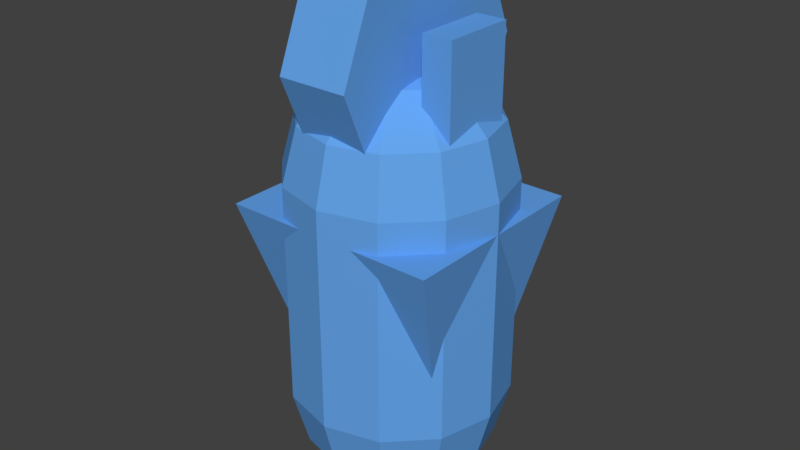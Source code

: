 # Source: player_body.blend  (saved by Blender 2.79.0; exported with 4.5.12 LTS)
import bpy
from mathutils import Matrix  # noqa: F401  (used for matrix-valued properties, if any)

bpy.ops.wm.read_factory_settings(use_empty=True)
scene = bpy.context.scene
scene.name = 'Scene'

# ---- collections
col_collection_1 = bpy.data.collections.new('Collection 1'); scene.collection.children.link(col_collection_1)

# ---- materials (node trees are filled in below, after node groups)
mat_material = bpy.data.materials.new('Material')
mat_material.alpha_threshold = 0.0
mat_material.use_transparent_shadow = False
mat_material.diffuse_color = (0.1266, 0.3657, 0.8, 1.0)
mat_material.roughness = 0.5
mat_material.specular_intensity = 0.1
mat_material.line_color = (0.0, 0.0, 0.0, 1.0)
mat_tire = bpy.data.materials.new('tire')
mat_tire.alpha_threshold = 0.0
mat_tire.use_transparent_shadow = False
mat_tire.diffuse_color = (0.01954, 0.01954, 0.01954, 1.0)
mat_tire.roughness = 0.5
mat_tin = bpy.data.materials.new('tin')
mat_tin.alpha_threshold = 0.0
mat_tin.use_transparent_shadow = False
mat_tin.roughness = 0.5

# ---- material node trees

# ---- world
world_world = bpy.data.worlds.new('World'); scene.world = world_world
world_world.color = (0.05088, 0.05088, 0.05088)
world_world.use_sun_shadow = False
world_world.sun_shadow_jitter_overblur = 0.0
world_world.cycles.sampling_method = 'MANUAL'

# ---- meshes
me_cube = bpy.data.meshes.new('Cube')
me_cube.from_pydata([(0.3661, -0.4075, -0.6963), (0.3661, -0.4075, 0.1187), (0.3661, 0.4075, -0.6963), (0.3661, 0.4075, 0.1187), (0.0, 0.4075, -0.6963), (0.0, 0.4075, 0.1187), (0.0, -0.4075, -0.6963), (0.0, -0.4075, 0.1187), (0.3882, -0.07134, -1.281), (0.3997, -0.1835, -0.4233), (0.3882, 0.1086, -1.284), (0.3997, 0.1415, -0.4291), (0.5377, -0.07134, -1.281), (0.6697, -0.1835, -0.4233), (0.5377, 0.1086, -1.284), (0.6697, 0.1415, -0.4291), (0.3398, 0.2634, -0.9814), (0.3398, 0.5328, -1.245), (0.3398, 7.936e-08, -0.8723), (0.3398, 0.3767, -1.622), (0.3398, -0.2634, -0.9814), (0.3398, 5.549e-08, -1.778), (0.3398, -0.3725, -1.245), (0.3398, -0.3767, -1.622), (0.3398, -0.2634, -1.508), (0.3398, -0.5328, -1.245), (0.3398, 5.863e-08, -1.617), (0.3398, -0.3767, -0.8681), (0.3398, 0.2634, -1.508), (0.3398, 8.513e-08, -0.712), (0.3398, 0.3725, -1.245), (0.3398, 0.3767, -0.8681), (0.0, 0.5981, -1.245), (0.0, 0.4229, -1.668), (0.0, -2.614e-08, -1.843), (0.0, -0.4229, -1.668), (0.0, -0.5981, -1.245), (0.0, -0.4229, -0.8219), (0.0, 7.132e-09, -0.6467), (0.0, 0.4229, -0.8219), (0.8047, -0.567, -0.4118), (0.9968, -0.9268, 0.7222), (0.8047, 0.567, -0.4118), (0.9968, 0.9268, 0.7222), (0.0, 0.567, -0.4118), (0.0, 0.9268, 0.7222), (0.0, -0.567, -0.4118), (0.0, -0.9268, 0.7222), (0.3194, 1.0, 2.0), (0.3194, 0.7071, 1.293), (0.3194, 1.976e-07, 1.0), (0.3194, -0.7071, 1.293), (0.3194, -1.0, 2.0), (0.3194, -0.7071, 2.707), (0.3194, 2.533e-07, 3.0), (0.3194, 0.7071, 2.707), (0.0, 1.0, 2.0), (0.0, 0.7071, 1.293), (0.0, 6.326e-08, 1.0), (0.0, -0.7071, 1.293), (0.0, -1.0, 2.0), (0.0, -0.7071, 2.707), (0.0, 1.189e-07, 3.0), (0.0, 0.7071, 2.707), (0.4867, -0.3341, 0.497), (0.4867, -0.3341, 2.334), (0.4867, 0.3341, 0.497), (0.4867, 0.3341, 2.334), (0.7582, -0.3341, 0.497), (0.7582, -0.3341, 2.334), (0.7582, 0.3341, 0.497), (0.7582, 0.3341, 2.334)], [], [(4, 5, 3, 2), (2, 3, 1, 0), (4, 2, 0, 6), (3, 5, 7, 1), (0, 1, 7, 6), (8, 9, 11, 10), (10, 11, 15, 14), (14, 15, 13, 12), (12, 13, 9, 8), (10, 14, 12, 8), (15, 11, 9, 13), (32, 17, 19, 33), (33, 19, 21, 34), (34, 21, 23, 35), (35, 23, 25, 36), (36, 25, 27, 37), (37, 27, 29, 38), (27, 25, 22, 20), (38, 29, 31, 39), (39, 31, 17, 32), (31, 29, 18, 16), (28, 30, 16, 18, 20, 22, 24, 26), (17, 31, 16, 30), (19, 17, 30, 28), (23, 21, 26, 24), (29, 27, 20, 18), (25, 23, 24, 22), (21, 19, 28, 26), (44, 45, 43, 42), (42, 43, 41, 40), (44, 42, 40, 46), (43, 45, 47, 41), (40, 41, 47, 46), (56, 48, 49, 57), (57, 49, 50, 58), (58, 50, 51, 59), (59, 51, 52, 60), (60, 52, 53, 61), (61, 53, 54, 62), (49, 48, 55, 54, 53, 52, 51, 50), (62, 54, 55, 63), (63, 55, 48, 56), (64, 65, 67, 66), (66, 67, 71, 70), (70, 71, 69, 68), (68, 69, 65, 64), (66, 70, 68, 64), (71, 67, 65, 69)])
me_cube.polygons.foreach_set('material_index', [0, 0, 0, 0, 0, 0, 0, 0, 0, 0, 0, 1, 1, 1, 1, 1, 1, 1, 1, 1, 1, 2, 1, 1, 1, 1, 1, 1, 0, 0, 0, 0, 0, 0, 0, 0, 0, 0, 0, 0, 0, 0, 0, 0, 0, 0, 0, 0])
me_cube.materials.append(mat_material)
me_cube.materials.append(mat_tire)
me_cube.materials.append(mat_tin)
me_cube.use_remesh_preserve_volume = False
me_cube.use_remesh_preserve_attributes = False
me_cube.use_mirror_vertex_groups = False
me_cube.update()
me_sphere_001 = bpy.data.meshes.new('Sphere.001')
me_sphere_001.from_pydata([(7.065e-08, 1.0, 1.0), (-0.75, -0.433, -1.53), (0.25, 0.433, 1.866), (0.433, 0.75, 1.5), (0.5, 0.866, 1.0), (-0.433, -0.25, -1.896), (-0.5, -0.866, -1.03), (-6.012e-08, 1.07e-07, 2.0), (0.433, 0.25, 1.866), (0.75, 0.433, 1.5), (0.866, 0.5, 1.0), (-0.433, -0.75, -1.53), (-0.25, -0.433, -1.896), (0.5, 1.56e-07, 1.866), (0.866, 1.411e-07, 1.5), (1.0, 1.709e-07, 1.0), (2.495e-08, -1.0, -1.03), (5.475e-08, -0.866, -1.53), (0.433, -0.25, 1.866), (0.75, -0.433, 1.5), (0.866, -0.5, 1.0), (1.005e-08, -0.5, -1.896), (0.5, -0.866, -1.03), (0.25, -0.433, 1.866), (0.433, -0.75, 1.5), (0.5, -0.866, 1.0), (0.433, -0.75, -1.53), (0.25, -0.433, -1.896), (1.005e-08, -0.5, 1.866), (5.475e-08, -0.866, 1.5), (2.495e-08, -1.0, 1.0), (0.866, -0.5, -1.03), (0.75, -0.433, -1.53), (0.433, -0.25, -1.896), (-0.25, -0.433, 1.866), (-0.433, -0.75, 1.5), (-0.5, -0.866, 1.0), (1.0, 1.709e-07, -1.03), (0.866, 1.411e-07, -1.53), (-0.433, -0.25, 1.866), (-0.75, -0.433, 1.5), (-0.866, -0.5, 1.0), (0.5, 1.56e-07, -1.896), (0.866, 0.5, -1.03), (-0.5, 2.752e-07, 1.866), (-0.866, 2.305e-07, 1.5), (-1.0, 2.603e-07, 1.0), (0.75, 0.433, -1.53), (0.433, 0.25, -1.896), (-0.433, 0.25, 1.866), (-0.75, 0.433, 1.5), (-0.866, 0.5, 1.0), (-6.012e-08, 1.07e-07, -2.03), (0.5, 0.866, -1.03), (-0.25, 0.433, 1.866), (-0.433, 0.75, 1.5), (-0.5, 0.866, 1.0), (0.433, 0.75, -1.53), (0.25, 0.433, -1.896), (1.591e-07, 0.5, 1.866), (1.144e-07, 0.866, 1.5), (7.065e-08, 1.0, -1.03), (-0.866, -0.5, -1.03), (-0.5, 2.752e-07, -1.896), (-0.866, 2.305e-07, -1.53), (-1.0, 2.603e-07, -1.03), (-0.433, 0.25, -1.896), (-0.75, 0.433, -1.53), (-0.866, 0.5, -1.03), (-0.25, 0.433, -1.896), (-0.433, 0.75, -1.53), (-0.5, 0.866, -1.03), (1.591e-07, 0.5, -1.896), (1.144e-07, 0.866, -1.53)], [], [(69, 72, 52), (0, 60, 3, 4), (59, 7, 2), (70, 73, 72, 69), (68, 71, 70, 67), (60, 59, 2, 3), (64, 67, 66, 63), (4, 3, 9, 10), (2, 7, 8), (63, 66, 52), (66, 69, 52), (3, 2, 8, 9), (10, 9, 14, 15), (8, 7, 13), (62, 65, 64, 1), (65, 68, 67, 64), (9, 8, 13, 14), (5, 63, 52), (13, 7, 18), (6, 62, 1, 11), (1, 64, 63, 5), (14, 13, 18, 19), (12, 5, 52), (15, 14, 19, 20), (16, 6, 11, 17), (11, 1, 5, 12), (19, 18, 23, 24), (21, 12, 52), (20, 19, 24, 25), (18, 7, 23), (22, 16, 17, 26), (17, 11, 12, 21), (24, 23, 28, 29), (27, 21, 52), (25, 24, 29, 30), (23, 7, 28), (31, 22, 26, 32), (26, 17, 21, 27), (29, 28, 34, 35), (33, 27, 52), (30, 29, 35, 36), (28, 7, 34), (47, 38, 42, 48), (35, 34, 39, 40), (48, 42, 52), (36, 35, 40, 41), (34, 7, 39), (32, 26, 27, 33), (40, 39, 44, 45), (57, 47, 48, 58), (41, 40, 45, 46), (39, 7, 44), (37, 31, 32, 38), (43, 37, 38, 47), (53, 43, 47, 57), (46, 45, 50, 51), (44, 7, 49), (38, 32, 33, 42), (58, 48, 52), (45, 44, 49, 50), (72, 58, 52), (51, 50, 55, 56), (49, 7, 54), (42, 33, 52), (73, 57, 58, 72), (50, 49, 54, 55), (71, 61, 73, 70), (56, 55, 60, 0), (54, 7, 59), (67, 70, 69, 66), (61, 53, 57, 73), (55, 54, 59, 60), (51, 56, 71, 68), (56, 0, 61, 71), (0, 4, 53, 61), (4, 10, 43, 53), (10, 15, 37, 43), (15, 20, 31, 37), (20, 25, 22, 31), (25, 30, 16, 22), (30, 36, 6, 16), (36, 41, 62, 6), (41, 46, 65, 62), (46, 51, 68, 65)])
me_sphere_001.materials.append(mat_material)
me_sphere_001.use_remesh_preserve_volume = False
me_sphere_001.use_remesh_preserve_attributes = False
me_sphere_001.use_mirror_vertex_groups = False
me_sphere_001.update()

# ---- objects
ob_cube = bpy.data.objects.new('Cube', me_cube)
ob_sphere_001 = bpy.data.objects.new('Sphere.001', me_sphere_001)

# ---- transforms, parenting, visibility, modifiers, constraints
ob_cube.location = (0.0, 0.0, 0.0)
ob_cube.lineart.crease_threshold = 0.0
_m = ob_cube.modifiers.new('Mirror', 'MIRROR')
_m.use_clip = True
ob_sphere_001.location = (0.0, 0.0, 0.0)
ob_sphere_001.hide_viewport = True
ob_sphere_001.lineart.crease_threshold = 0.0

# ---- collection membership
col_collection_1.objects.link(ob_cube)
col_collection_1.objects.link(ob_sphere_001)

# ---- scene / render settings (as saved in the file)
scene.frame_start = 1; scene.frame_end = 250; scene.frame_set(1)
scene.render.engine = 'BLENDER_EEVEE_NEXT'
scene.render.resolution_percentage = 50
scene.render.dither_intensity = 0.0
scene.cycles.use_denoising = False
scene.cycles.samples = 128
scene.cycles.sampling_pattern = 'TABULATED_SOBOL'
scene.cycles.use_adaptive_sampling = False
scene.cycles.use_light_tree = False
scene.cycles.blur_glossy = 0.0
scene.cycles.sample_clamp_indirect = 0.0
scene.view_settings.view_transform = 'Standard'
bpy.context.view_layer.update()

# ---- added for rendering (the .blend has no active camera and no usable light): camera, sun
cam_auto = bpy.data.cameras.new('AutoCamera')
cam_auto.lens = 50.0
cam_auto.sensor_width = 36.0
cam_auto.clip_end = 1000.0
ob_auto_camera = bpy.data.objects.new('AutoCamera', cam_auto)
scene.collection.objects.link(ob_auto_camera)
ob_auto_camera.location = (5.33914, -6.40697, 4.75634)
ob_auto_camera.rotation_euler = (1.09748, -7.21219e-08, 0.694738)
scene.camera = ob_auto_camera
light_auto_sun = bpy.data.lights.new('AutoSun', 'SUN')
light_auto_sun.energy = 3.0
light_auto_sun.angle = 0.0523599
ob_auto_sun = bpy.data.objects.new('AutoSun', light_auto_sun)
scene.collection.objects.link(ob_auto_sun)
ob_auto_sun.rotation_euler = (0.872665, 0.174533, 0.523599)
bpy.context.view_layer.update()
